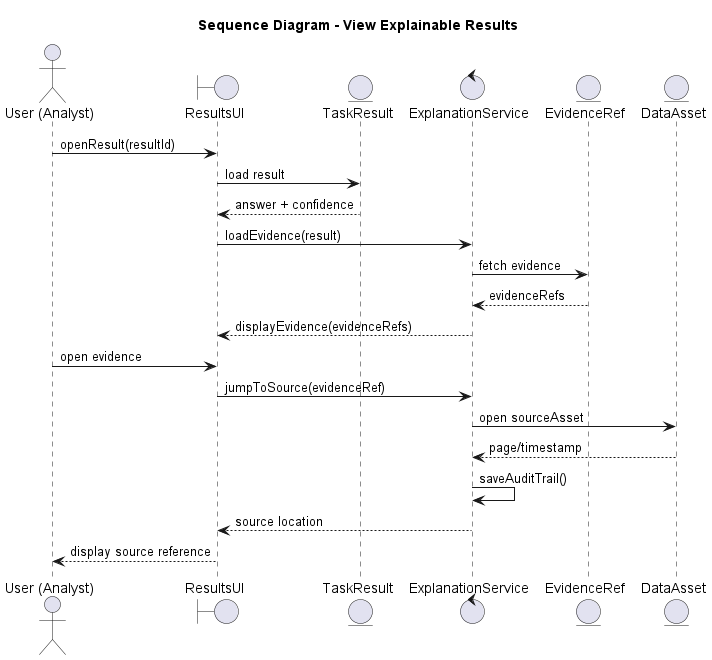

The diagram above was rendered by PlantUML. Its source (embedded in the PNG):
@startuml
title Sequence Diagram - View Explainable Results
actor "User (Analyst)" as User
boundary ResultsUI
entity TaskResult
control ExplanationService
entity EvidenceRef
entity DataAsset

User -> ResultsUI : openResult(resultId)
ResultsUI -> TaskResult : load result
TaskResult --> ResultsUI : answer + confidence
ResultsUI -> ExplanationService : loadEvidence(result)
ExplanationService -> EvidenceRef : fetch evidence
EvidenceRef --> ExplanationService : evidenceRefs
ExplanationService --> ResultsUI : displayEvidence(evidenceRefs)
User -> ResultsUI : open evidence
ResultsUI -> ExplanationService : jumpToSource(evidenceRef)
ExplanationService -> DataAsset : open sourceAsset
DataAsset --> ExplanationService : page/timestamp
ExplanationService -> ExplanationService : saveAuditTrail()
ExplanationService --> ResultsUI : source location
ResultsUI --> User : display source reference
@enduml